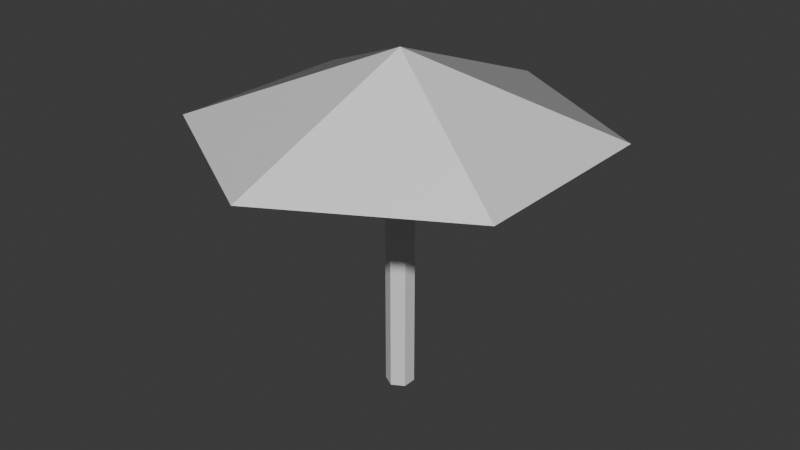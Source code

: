 # Source: umbrealla.blend  (saved by Blender 4.3.34; exported with 4.5.12 LTS)
import bpy
from mathutils import Matrix  # noqa: F401  (used for matrix-valued properties, if any)

bpy.ops.wm.read_factory_settings(use_empty=True)
scene = bpy.context.scene
scene.name = 'Scene'

# ---- collections
col_collection = bpy.data.collections.new('Collection'); scene.collection.children.link(col_collection)

# ---- materials (node trees are filled in below, after node groups)
mat_material_001 = bpy.data.materials.new('Material.001')
mat_material_002 = bpy.data.materials.new('Material.002')
mat_material_003 = bpy.data.materials.new('Material.003')

# ---- material node trees
mat_material_001.use_nodes = True; mat_material_001.node_tree.nodes.clear()
_N = mat_material_001.node_tree.nodes; _L = mat_material_001.node_tree.links
n0 = _N.new('ShaderNodeBsdfPrincipled'); n0.name = 'Principled BSDF'; n0.location = (10, 300)
n1 = _N.new('ShaderNodeOutputMaterial'); n1.name = 'Material Output'; n1.location = (300, 300)
_L.new(n0.outputs[0], n1.inputs[0])
n1.is_active_output = True
mat_material_002.use_nodes = True; mat_material_002.node_tree.nodes.clear()
_N = mat_material_002.node_tree.nodes; _L = mat_material_002.node_tree.links
n0 = _N.new('ShaderNodeBsdfPrincipled'); n0.name = 'Principled BSDF'; n0.location = (10, 300)
n1 = _N.new('ShaderNodeOutputMaterial'); n1.name = 'Material Output'; n1.location = (300, 300)
_L.new(n0.outputs[0], n1.inputs[0])
n1.is_active_output = True
mat_material_003.use_nodes = True; mat_material_003.node_tree.nodes.clear()
_N = mat_material_003.node_tree.nodes; _L = mat_material_003.node_tree.links
n0 = _N.new('ShaderNodeBsdfPrincipled'); n0.name = 'Principled BSDF'; n0.location = (10, 300)
n1 = _N.new('ShaderNodeOutputMaterial'); n1.name = 'Material Output'; n1.location = (300, 300)
_L.new(n0.outputs[0], n1.inputs[0])
n1.is_active_output = True

# ---- world
world_world = bpy.data.worlds.new('World'); scene.world = world_world
world_world.use_nodes = True; world_world.node_tree.nodes.clear()
_N = world_world.node_tree.nodes; _L = world_world.node_tree.links
n0 = _N.new('ShaderNodeOutputWorld'); n0.name = 'World Output'; n0.location = (300, 300)
n1 = _N.new('ShaderNodeBackground'); n1.name = 'Background'; n1.location = (10, 300)
n1.inputs[0].default_value = (0.05088, 0.05088, 0.05088, 1.0)
_L.new(n1.outputs[0], n0.inputs[0])
n0.is_active_output = True
world_world.color = (0.05088, 0.05088, 0.05088)
world_world.sun_shadow_jitter_overblur = 0.0

# ---- meshes
me_cylinder = bpy.data.meshes.new('Cylinder')
me_cylinder.from_pydata([(1.775, 1.025, 2.577), (2.484e-07, 2.05, 2.577), (-1.16e-08, 0.1438, -0.1438), (-1.16e-08, 0.1438, 3.1), (0.1245, 0.07189, -0.1438), (0.1245, 0.07189, 3.1), (0.1245, -0.07189, -0.1438), (0.1245, -0.07189, 3.1), (-1.16e-08, -0.1438, -0.1438), (-1.16e-08, -0.1438, 3.1), (-0.1245, -0.07189, -0.1438), (-0.1245, -0.07189, 3.1), (-0.1245, 0.07189, -0.1438), (-0.1245, 0.07189, 3.1), (1.775, -1.025, 2.577), (2.484e-07, -2.05, 2.577), (-1.775, -1.025, 2.577), (-1.775, 1.025, 2.577), (1.425e-07, 0.0, 3.347)], [], [(16, 15, 18), (2, 3, 5, 4), (17, 16, 18), (4, 5, 7, 6), (0, 1, 18), (6, 7, 9, 8), (8, 9, 11, 10), (14, 0, 18), (10, 11, 13, 12), (1, 17, 18), (12, 13, 3, 2), (15, 14, 18)])
me_cylinder.polygons.foreach_set('material_index', [2, 0, 1, 0, 1, 0, 0, 2, 0, 2, 0, 1])
_uv = me_cylinder.uv_layers.new(name='UVMap')
_uv.uv.foreach_set('vector', [0.3333, 1.0, 0.5, 1.0, 0.3333, 1.0, 1.0, 0.5, 1.0, 1.0, 0.8333, 1.0, 0.8333, 0.5, 0.1667, 1.0, 0.3333, 1.0, 0.1667, 1.0, 0.8333, 0.5, 0.8333, 1.0, 0.6667, 1.0, 0.6667, 0.5, 0.8333, 1.0, 1.0, 1.0, 0.8333, 1.0, 0.6667, 0.5, 0.6667, 1.0, 0.5, 1.0, 0.5, 0.5, 0.5, 0.5, 0.5, 1.0, 0.3333, 1.0, 0.3333, 0.5, 0.6667, 1.0, 0.8333, 1.0, 0.6667, 1.0, 0.3333, 0.5, 0.3333, 1.0, 0.1667, 1.0, 0.1667, 0.5, -8.941e-08, 1.0, 0.1667, 1.0, -8.941e-08, 1.0, 0.1667, 0.5, 0.1667, 1.0, -8.941e-08, 1.0, -8.941e-08, 0.5, 0.5, 1.0, 0.6667, 1.0, 0.5, 1.0])
me_cylinder.materials.append(mat_material_001)
me_cylinder.materials.append(mat_material_002)
me_cylinder.materials.append(mat_material_003)
me_cylinder.update()
me_cylinder.normals_split_custom_set([tuple(v) for v in zip(*[iter([-0.3679, -0.6372, 0.6772, -0.3679, -0.6372, 0.6772, -0.3679, -0.6372, 0.6772, 0.5, 0.866, 0.0, 0.5, 0.866, 0.0, 0.5, 0.866, 0.0, 0.5, 0.866, 0.0, -0.7358, 3.742e-06, 0.6772, -0.7358, 7.734e-06, 0.6772, -0.7358, 4.902e-06, 0.6772, 1.0, 0.0, 0.0, 1.0, 0.0, 0.0, 1.0, 0.0, 0.0, 1.0, 0.0, 0.0, 0.3679, 0.6372, 0.6772, 0.3679, 0.6372, 0.6772, 0.3679, 0.6372, 0.6772, 0.5, -0.866, 0.0, 0.5, -0.866, 0.0, 0.5, -0.866, 0.0, 0.5, -0.866, 0.0, -0.5, -0.866, 0.0, -0.5, -0.866, 0.0, -0.5, -0.866, 0.0, -0.5, -0.866, 0.0, 0.7358, -3.742e-06, 0.6772, 0.7358, -7.734e-06, 0.6772, 0.7358, -4.858e-06, 0.6772, -1.0, 0.0, 0.0, -1.0, 0.0, 0.0, -1.0, 0.0, 0.0, -1.0, 0.0, 0.0, -0.3679, 0.6372, 0.6772, -0.3679, 0.6372, 0.6772, -0.3679, 0.6372, 0.6772, -0.5, 0.866, 0.0, -0.5, 0.866, 0.0, -0.5, 0.866, 0.0, -0.5, 0.866, 0.0, 0.3679, -0.6372, 0.6772, 0.3679, -0.6372, 0.6772, 0.3679, -0.6372, 0.6772])] * 3)])

# ---- objects
ob_cylinder = bpy.data.objects.new('Cylinder', me_cylinder)

# ---- transforms, parenting, visibility, modifiers, constraints
ob_cylinder.location = (0.0, 0.0, 0.0)

# ---- collection membership
col_collection.objects.link(ob_cylinder)

# ---- scene / render settings (as saved in the file)
scene.frame_start = 1; scene.frame_end = 250; scene.frame_set(1)
scene.render.engine = 'BLENDER_EEVEE_NEXT'
bpy.context.view_layer.update()

# ---- added for rendering (the .blend has no active camera and no usable light): camera, sun
cam_auto = bpy.data.cameras.new('AutoCamera')
cam_auto.lens = 50.0
cam_auto.sensor_width = 36.0
cam_auto.clip_end = 1000.0
ob_auto_camera = bpy.data.objects.new('AutoCamera', cam_auto)
scene.collection.objects.link(ob_auto_camera)
ob_auto_camera.location = (5.96657, -7.15988, 6.37465)
ob_auto_camera.rotation_euler = (1.09748, -7.21219e-08, 0.694738)
scene.camera = ob_auto_camera
light_auto_sun = bpy.data.lights.new('AutoSun', 'SUN')
light_auto_sun.energy = 3.0
light_auto_sun.angle = 0.0523599
ob_auto_sun = bpy.data.objects.new('AutoSun', light_auto_sun)
scene.collection.objects.link(ob_auto_sun)
ob_auto_sun.rotation_euler = (0.872665, 0.174533, 0.523599)
bpy.context.view_layer.update()
